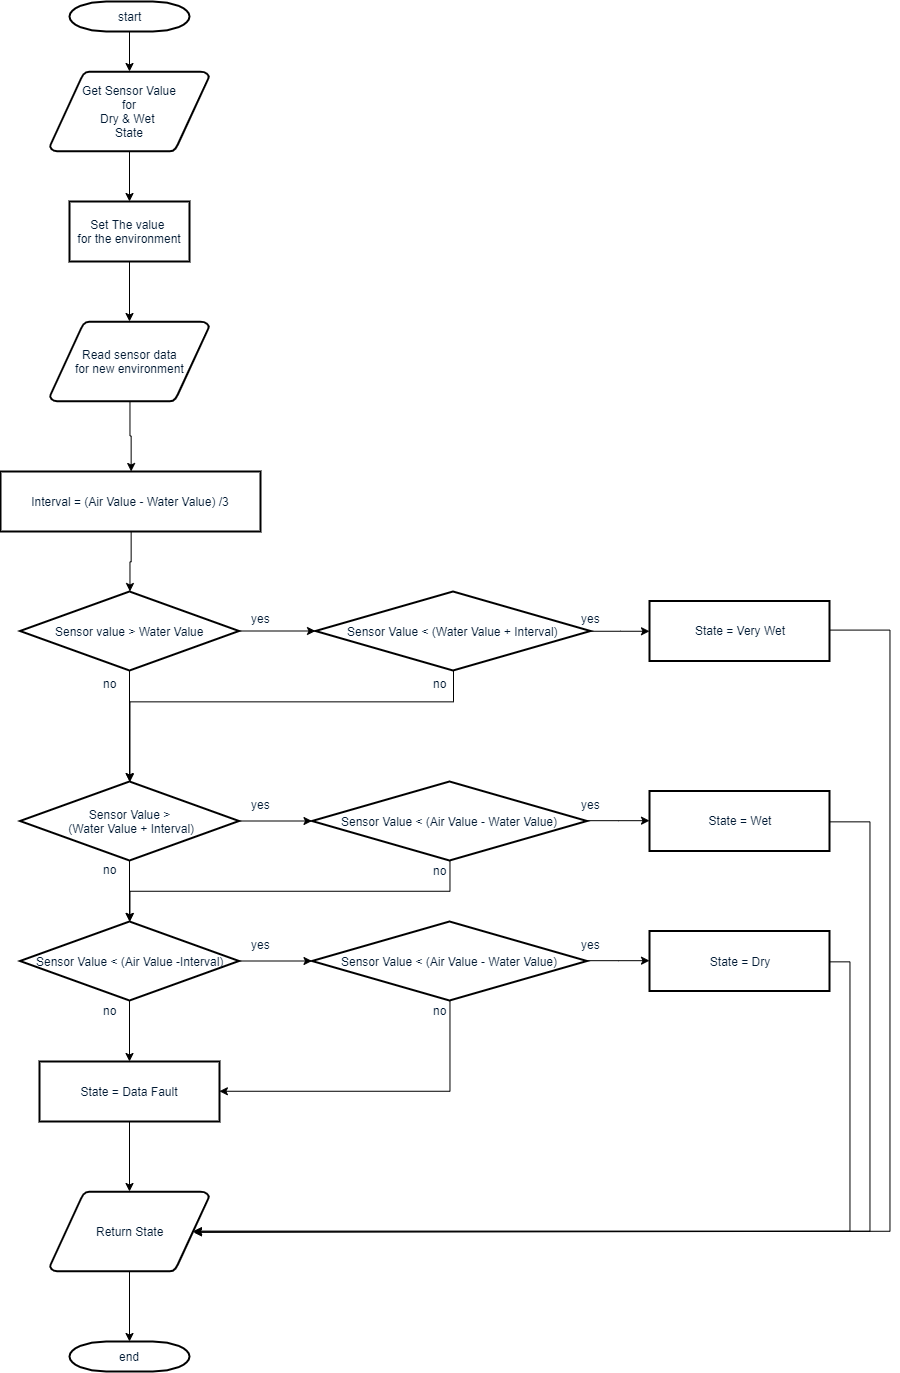

The diagram above was exported from draw.io. Its source (the exported page's mxGraphModel, read from the mxfile embedded in the PNG):
<mxGraphModel dx="1656" dy="822" grid="1" gridSize="10" guides="1" tooltips="1" connect="1" arrows="1" fold="1" page="1" pageScale="1" pageWidth="1169" pageHeight="827" background="#ffffff" math="0" shadow="0">
  <root>
    <mxCell id="0" />
    <mxCell id="1" parent="0" />
    <mxCell id="wmQC8lbJftGvISAW7y9z-87" value="" style="edgeStyle=orthogonalEdgeStyle;rounded=0;orthogonalLoop=1;jettySize=auto;html=1;" edge="1" parent="1" source="2" target="3">
      <mxGeometry relative="1" as="geometry" />
    </mxCell>
    <mxCell id="2" value="start" style="shape=mxgraph.flowchart.terminator;fillColor=#FFFFFF;strokeColor=#000000;strokeWidth=2;gradientColor=none;gradientDirection=north;fontColor=#001933;fontStyle=0;html=1;" parent="1" vertex="1">
      <mxGeometry x="260" y="60" width="120" height="30" as="geometry" />
    </mxCell>
    <mxCell id="wmQC8lbJftGvISAW7y9z-88" value="" style="edgeStyle=orthogonalEdgeStyle;rounded=0;orthogonalLoop=1;jettySize=auto;html=1;" edge="1" parent="1" source="3" target="wmQC8lbJftGvISAW7y9z-56">
      <mxGeometry relative="1" as="geometry" />
    </mxCell>
    <mxCell id="3" value="Get Sensor Value&lt;br&gt;for&lt;br&gt;Dry &amp;amp; Wet&amp;nbsp;&lt;br&gt;State" style="shape=mxgraph.flowchart.data;fillColor=#FFFFFF;strokeColor=#000000;strokeWidth=2;gradientColor=none;gradientDirection=north;fontColor=#001933;fontStyle=0;html=1;" parent="1" vertex="1">
      <mxGeometry x="240.5" y="130" width="159" height="80" as="geometry" />
    </mxCell>
    <mxCell id="wmQC8lbJftGvISAW7y9z-90" value="" style="edgeStyle=orthogonalEdgeStyle;rounded=0;orthogonalLoop=1;jettySize=auto;html=1;" edge="1" parent="1" source="4" target="wmQC8lbJftGvISAW7y9z-57">
      <mxGeometry relative="1" as="geometry" />
    </mxCell>
    <mxCell id="4" value="Read sensor data&lt;br&gt;for new environment" style="shape=mxgraph.flowchart.data;fillColor=#FFFFFF;strokeColor=#000000;strokeWidth=2;gradientColor=none;gradientDirection=north;fontColor=#001933;fontStyle=0;html=1;" parent="1" vertex="1">
      <mxGeometry x="240.5" y="380" width="159" height="80" as="geometry" />
    </mxCell>
    <mxCell id="11" value="yes" style="text;fontColor=#001933;fontStyle=0;html=1;strokeColor=none;gradientColor=none;fillColor=none;strokeWidth=2;" parent="1" vertex="1">
      <mxGeometry x="440" y="663.5" width="40" height="26" as="geometry" />
    </mxCell>
    <mxCell id="14" value="no" style="text;fontColor=#001933;fontStyle=0;html=1;strokeColor=none;gradientColor=none;fillColor=none;strokeWidth=2;align=center;" parent="1" vertex="1">
      <mxGeometry x="280" y="729" width="40" height="26" as="geometry" />
    </mxCell>
    <mxCell id="wmQC8lbJftGvISAW7y9z-60" value="" style="edgeStyle=orthogonalEdgeStyle;rounded=0;orthogonalLoop=1;jettySize=auto;html=1;" edge="1" parent="1" source="24" target="wmQC8lbJftGvISAW7y9z-59">
      <mxGeometry relative="1" as="geometry" />
    </mxCell>
    <mxCell id="wmQC8lbJftGvISAW7y9z-65" value="" style="edgeStyle=orthogonalEdgeStyle;rounded=0;orthogonalLoop=1;jettySize=auto;html=1;" edge="1" parent="1" source="24" target="wmQC8lbJftGvISAW7y9z-61">
      <mxGeometry relative="1" as="geometry" />
    </mxCell>
    <mxCell id="24" value="Sensor value &amp;gt; Water Value" style="shape=mxgraph.flowchart.decision;fillColor=#FFFFFF;strokeColor=#000000;strokeWidth=2;gradientColor=none;gradientDirection=north;fontColor=#001933;fontStyle=0;html=1;" parent="1" vertex="1">
      <mxGeometry x="210.5" y="650" width="219" height="79" as="geometry" />
    </mxCell>
    <mxCell id="40" value="end" style="shape=mxgraph.flowchart.terminator;fillColor=#FFFFFF;strokeColor=#000000;strokeWidth=2;gradientColor=none;gradientDirection=north;fontColor=#001933;fontStyle=0;html=1;" parent="1" vertex="1">
      <mxGeometry x="260" y="1400" width="120" height="30" as="geometry" />
    </mxCell>
    <mxCell id="wmQC8lbJftGvISAW7y9z-89" value="" style="edgeStyle=orthogonalEdgeStyle;rounded=0;orthogonalLoop=1;jettySize=auto;html=1;" edge="1" parent="1" source="wmQC8lbJftGvISAW7y9z-56" target="4">
      <mxGeometry relative="1" as="geometry" />
    </mxCell>
    <mxCell id="wmQC8lbJftGvISAW7y9z-56" value="&lt;span style=&quot;color: rgb(0 , 25 , 51)&quot;&gt;Set The value&amp;nbsp;&lt;/span&gt;&lt;br style=&quot;color: rgb(0 , 25 , 51)&quot;&gt;&lt;span style=&quot;color: rgb(0 , 25 , 51)&quot;&gt;for the environment&lt;/span&gt;" style="rounded=0;whiteSpace=wrap;html=1;strokeWidth=2;" vertex="1" parent="1">
      <mxGeometry x="260" y="260" width="120" height="60" as="geometry" />
    </mxCell>
    <mxCell id="wmQC8lbJftGvISAW7y9z-91" value="" style="edgeStyle=orthogonalEdgeStyle;rounded=0;orthogonalLoop=1;jettySize=auto;html=1;" edge="1" parent="1" source="wmQC8lbJftGvISAW7y9z-57" target="24">
      <mxGeometry relative="1" as="geometry" />
    </mxCell>
    <mxCell id="wmQC8lbJftGvISAW7y9z-57" value="&lt;font color=&quot;#001933&quot;&gt;Interval = (Air Value - Water Value) /3&lt;/font&gt;" style="rounded=0;whiteSpace=wrap;html=1;strokeWidth=2;" vertex="1" parent="1">
      <mxGeometry x="191" y="530" width="260" height="60" as="geometry" />
    </mxCell>
    <mxCell id="wmQC8lbJftGvISAW7y9z-67" style="edgeStyle=orthogonalEdgeStyle;rounded=0;orthogonalLoop=1;jettySize=auto;html=1;entryX=0.5;entryY=0;entryDx=0;entryDy=0;entryPerimeter=0;" edge="1" parent="1" source="wmQC8lbJftGvISAW7y9z-59" target="wmQC8lbJftGvISAW7y9z-61">
      <mxGeometry relative="1" as="geometry">
        <Array as="points">
          <mxPoint x="644" y="760" />
          <mxPoint x="320" y="760" />
        </Array>
      </mxGeometry>
    </mxCell>
    <mxCell id="wmQC8lbJftGvISAW7y9z-75" value="" style="edgeStyle=orthogonalEdgeStyle;rounded=0;orthogonalLoop=1;jettySize=auto;html=1;" edge="1" parent="1" source="wmQC8lbJftGvISAW7y9z-59" target="wmQC8lbJftGvISAW7y9z-72">
      <mxGeometry relative="1" as="geometry" />
    </mxCell>
    <mxCell id="wmQC8lbJftGvISAW7y9z-59" value="Sensor Value &amp;lt; (Water Value + Interval)" style="shape=mxgraph.flowchart.decision;fillColor=#FFFFFF;strokeColor=#000000;strokeWidth=2;gradientColor=none;gradientDirection=north;fontColor=#001933;fontStyle=0;html=1;" vertex="1" parent="1">
      <mxGeometry x="506" y="650" width="275" height="79" as="geometry" />
    </mxCell>
    <mxCell id="wmQC8lbJftGvISAW7y9z-64" value="" style="edgeStyle=orthogonalEdgeStyle;rounded=0;orthogonalLoop=1;jettySize=auto;html=1;" edge="1" parent="1" source="wmQC8lbJftGvISAW7y9z-61" target="wmQC8lbJftGvISAW7y9z-63">
      <mxGeometry relative="1" as="geometry" />
    </mxCell>
    <mxCell id="wmQC8lbJftGvISAW7y9z-70" value="" style="edgeStyle=orthogonalEdgeStyle;rounded=0;orthogonalLoop=1;jettySize=auto;html=1;" edge="1" parent="1" source="wmQC8lbJftGvISAW7y9z-61" target="wmQC8lbJftGvISAW7y9z-68">
      <mxGeometry relative="1" as="geometry" />
    </mxCell>
    <mxCell id="wmQC8lbJftGvISAW7y9z-61" value="Sensor Value &amp;gt;&lt;br&gt;&amp;nbsp;(Water Value + Interval)" style="shape=mxgraph.flowchart.decision;fillColor=#FFFFFF;strokeColor=#000000;strokeWidth=2;gradientColor=none;gradientDirection=north;fontColor=#001933;fontStyle=0;html=1;" vertex="1" parent="1">
      <mxGeometry x="210.5" y="840" width="219" height="79" as="geometry" />
    </mxCell>
    <mxCell id="wmQC8lbJftGvISAW7y9z-71" style="edgeStyle=orthogonalEdgeStyle;rounded=0;orthogonalLoop=1;jettySize=auto;html=1;" edge="1" parent="1" source="wmQC8lbJftGvISAW7y9z-63" target="wmQC8lbJftGvISAW7y9z-68">
      <mxGeometry relative="1" as="geometry">
        <Array as="points">
          <mxPoint x="640" y="950" />
          <mxPoint x="320" y="950" />
        </Array>
      </mxGeometry>
    </mxCell>
    <mxCell id="wmQC8lbJftGvISAW7y9z-76" value="" style="edgeStyle=orthogonalEdgeStyle;rounded=0;orthogonalLoop=1;jettySize=auto;html=1;" edge="1" parent="1" source="wmQC8lbJftGvISAW7y9z-63" target="wmQC8lbJftGvISAW7y9z-73">
      <mxGeometry relative="1" as="geometry" />
    </mxCell>
    <mxCell id="wmQC8lbJftGvISAW7y9z-63" value="Sensor Value &amp;lt; (Air Value - Water Value)" style="shape=mxgraph.flowchart.decision;fillColor=#FFFFFF;strokeColor=#000000;strokeWidth=2;gradientColor=none;gradientDirection=north;fontColor=#001933;fontStyle=0;html=1;" vertex="1" parent="1">
      <mxGeometry x="502.5" y="840" width="275" height="79" as="geometry" />
    </mxCell>
    <mxCell id="wmQC8lbJftGvISAW7y9z-78" value="" style="edgeStyle=orthogonalEdgeStyle;rounded=0;orthogonalLoop=1;jettySize=auto;html=1;" edge="1" parent="1" source="wmQC8lbJftGvISAW7y9z-68" target="wmQC8lbJftGvISAW7y9z-69">
      <mxGeometry relative="1" as="geometry" />
    </mxCell>
    <mxCell id="wmQC8lbJftGvISAW7y9z-81" value="" style="edgeStyle=orthogonalEdgeStyle;rounded=0;orthogonalLoop=1;jettySize=auto;html=1;" edge="1" parent="1" source="wmQC8lbJftGvISAW7y9z-68" target="wmQC8lbJftGvISAW7y9z-79">
      <mxGeometry relative="1" as="geometry" />
    </mxCell>
    <mxCell id="wmQC8lbJftGvISAW7y9z-68" value="Sensor Value &amp;lt; (Air Value -Interval)" style="shape=mxgraph.flowchart.decision;fillColor=#FFFFFF;strokeColor=#000000;strokeWidth=2;gradientColor=none;gradientDirection=north;fontColor=#001933;fontStyle=0;html=1;" vertex="1" parent="1">
      <mxGeometry x="210.5" y="980" width="219" height="79" as="geometry" />
    </mxCell>
    <mxCell id="wmQC8lbJftGvISAW7y9z-77" value="" style="edgeStyle=orthogonalEdgeStyle;rounded=0;orthogonalLoop=1;jettySize=auto;html=1;" edge="1" parent="1" source="wmQC8lbJftGvISAW7y9z-69" target="wmQC8lbJftGvISAW7y9z-74">
      <mxGeometry relative="1" as="geometry" />
    </mxCell>
    <mxCell id="wmQC8lbJftGvISAW7y9z-102" style="edgeStyle=orthogonalEdgeStyle;rounded=0;orthogonalLoop=1;jettySize=auto;html=1;entryX=1;entryY=0.5;entryDx=0;entryDy=0;" edge="1" parent="1" source="wmQC8lbJftGvISAW7y9z-69" target="wmQC8lbJftGvISAW7y9z-79">
      <mxGeometry relative="1" as="geometry">
        <Array as="points">
          <mxPoint x="640" y="1150" />
        </Array>
      </mxGeometry>
    </mxCell>
    <mxCell id="wmQC8lbJftGvISAW7y9z-69" value="Sensor Value &amp;lt; (Air Value - Water Value)" style="shape=mxgraph.flowchart.decision;fillColor=#FFFFFF;strokeColor=#000000;strokeWidth=2;gradientColor=none;gradientDirection=north;fontColor=#001933;fontStyle=0;html=1;" vertex="1" parent="1">
      <mxGeometry x="502.5" y="980" width="275" height="79" as="geometry" />
    </mxCell>
    <mxCell id="wmQC8lbJftGvISAW7y9z-86" style="edgeStyle=orthogonalEdgeStyle;rounded=0;orthogonalLoop=1;jettySize=auto;html=1;entryX=0.9;entryY=0.513;entryDx=0;entryDy=0;entryPerimeter=0;" edge="1" parent="1" source="wmQC8lbJftGvISAW7y9z-72" target="wmQC8lbJftGvISAW7y9z-80">
      <mxGeometry relative="1" as="geometry">
        <Array as="points">
          <mxPoint x="1080" y="689" />
          <mxPoint x="1080" y="1290" />
          <mxPoint x="384" y="1290" />
        </Array>
      </mxGeometry>
    </mxCell>
    <mxCell id="wmQC8lbJftGvISAW7y9z-72" value="&lt;font color=&quot;#001933&quot;&gt;State = Very Wet&lt;/font&gt;" style="rounded=0;whiteSpace=wrap;html=1;strokeWidth=2;" vertex="1" parent="1">
      <mxGeometry x="840" y="659.5" width="180" height="60" as="geometry" />
    </mxCell>
    <mxCell id="wmQC8lbJftGvISAW7y9z-85" style="edgeStyle=orthogonalEdgeStyle;rounded=0;orthogonalLoop=1;jettySize=auto;html=1;entryX=0.905;entryY=0.5;entryDx=0;entryDy=0;entryPerimeter=0;" edge="1" parent="1" source="wmQC8lbJftGvISAW7y9z-73" target="wmQC8lbJftGvISAW7y9z-80">
      <mxGeometry relative="1" as="geometry">
        <mxPoint x="380" y="1290" as="targetPoint" />
        <Array as="points">
          <mxPoint x="1060" y="880" />
          <mxPoint x="1060" y="1290" />
        </Array>
      </mxGeometry>
    </mxCell>
    <mxCell id="wmQC8lbJftGvISAW7y9z-73" value="&lt;font color=&quot;#001933&quot;&gt;State = Wet&lt;/font&gt;" style="rounded=0;whiteSpace=wrap;html=1;strokeWidth=2;" vertex="1" parent="1">
      <mxGeometry x="840" y="849.5" width="180" height="60" as="geometry" />
    </mxCell>
    <mxCell id="wmQC8lbJftGvISAW7y9z-84" style="edgeStyle=orthogonalEdgeStyle;rounded=0;orthogonalLoop=1;jettySize=auto;html=1;entryX=0.905;entryY=0.5;entryDx=0;entryDy=0;entryPerimeter=0;" edge="1" parent="1" source="wmQC8lbJftGvISAW7y9z-74" target="wmQC8lbJftGvISAW7y9z-80">
      <mxGeometry relative="1" as="geometry">
        <Array as="points">
          <mxPoint x="1040" y="1020" />
          <mxPoint x="1040" y="1290" />
        </Array>
      </mxGeometry>
    </mxCell>
    <mxCell id="wmQC8lbJftGvISAW7y9z-74" value="&lt;font color=&quot;#001933&quot;&gt;State = Dry&lt;/font&gt;" style="rounded=0;whiteSpace=wrap;html=1;strokeWidth=2;" vertex="1" parent="1">
      <mxGeometry x="840" y="989.5" width="180" height="60" as="geometry" />
    </mxCell>
    <mxCell id="wmQC8lbJftGvISAW7y9z-82" value="" style="edgeStyle=orthogonalEdgeStyle;rounded=0;orthogonalLoop=1;jettySize=auto;html=1;" edge="1" parent="1" source="wmQC8lbJftGvISAW7y9z-79" target="wmQC8lbJftGvISAW7y9z-80">
      <mxGeometry relative="1" as="geometry" />
    </mxCell>
    <mxCell id="wmQC8lbJftGvISAW7y9z-79" value="&lt;font color=&quot;#001933&quot;&gt;State = Data Fault&lt;/font&gt;" style="rounded=0;whiteSpace=wrap;html=1;strokeWidth=2;" vertex="1" parent="1">
      <mxGeometry x="230" y="1120" width="180" height="60" as="geometry" />
    </mxCell>
    <mxCell id="wmQC8lbJftGvISAW7y9z-83" value="" style="edgeStyle=orthogonalEdgeStyle;rounded=0;orthogonalLoop=1;jettySize=auto;html=1;" edge="1" parent="1" source="wmQC8lbJftGvISAW7y9z-80" target="40">
      <mxGeometry relative="1" as="geometry" />
    </mxCell>
    <mxCell id="wmQC8lbJftGvISAW7y9z-80" value="Return State" style="shape=mxgraph.flowchart.data;fillColor=#FFFFFF;strokeColor=#000000;strokeWidth=2;gradientColor=none;gradientDirection=north;fontColor=#001933;fontStyle=0;html=1;" vertex="1" parent="1">
      <mxGeometry x="240.5" y="1250" width="159" height="80" as="geometry" />
    </mxCell>
    <mxCell id="wmQC8lbJftGvISAW7y9z-92" value="yes" style="text;fontColor=#001933;fontStyle=0;html=1;strokeColor=none;gradientColor=none;fillColor=none;strokeWidth=2;" vertex="1" parent="1">
      <mxGeometry x="440" y="849.5" width="40" height="26" as="geometry" />
    </mxCell>
    <mxCell id="wmQC8lbJftGvISAW7y9z-93" value="no" style="text;fontColor=#001933;fontStyle=0;html=1;strokeColor=none;gradientColor=none;fillColor=none;strokeWidth=2;align=center;" vertex="1" parent="1">
      <mxGeometry x="280" y="915" width="40" height="26" as="geometry" />
    </mxCell>
    <mxCell id="wmQC8lbJftGvISAW7y9z-94" value="yes" style="text;fontColor=#001933;fontStyle=0;html=1;strokeColor=none;gradientColor=none;fillColor=none;strokeWidth=2;" vertex="1" parent="1">
      <mxGeometry x="440" y="990" width="40" height="26" as="geometry" />
    </mxCell>
    <mxCell id="wmQC8lbJftGvISAW7y9z-95" value="no" style="text;fontColor=#001933;fontStyle=0;html=1;strokeColor=none;gradientColor=none;fillColor=none;strokeWidth=2;align=center;" vertex="1" parent="1">
      <mxGeometry x="280" y="1055.5" width="40" height="26" as="geometry" />
    </mxCell>
    <mxCell id="wmQC8lbJftGvISAW7y9z-96" value="yes" style="text;fontColor=#001933;fontStyle=0;html=1;strokeColor=none;gradientColor=none;fillColor=none;strokeWidth=2;" vertex="1" parent="1">
      <mxGeometry x="770" y="663.5" width="40" height="26" as="geometry" />
    </mxCell>
    <mxCell id="wmQC8lbJftGvISAW7y9z-97" value="no" style="text;fontColor=#001933;fontStyle=0;html=1;strokeColor=none;gradientColor=none;fillColor=none;strokeWidth=2;align=center;" vertex="1" parent="1">
      <mxGeometry x="610" y="729" width="40" height="26" as="geometry" />
    </mxCell>
    <mxCell id="wmQC8lbJftGvISAW7y9z-98" value="yes" style="text;fontColor=#001933;fontStyle=0;html=1;strokeColor=none;gradientColor=none;fillColor=none;strokeWidth=2;" vertex="1" parent="1">
      <mxGeometry x="770" y="850" width="40" height="26" as="geometry" />
    </mxCell>
    <mxCell id="wmQC8lbJftGvISAW7y9z-99" value="no" style="text;fontColor=#001933;fontStyle=0;html=1;strokeColor=none;gradientColor=none;fillColor=none;strokeWidth=2;align=center;" vertex="1" parent="1">
      <mxGeometry x="610" y="915.5" width="40" height="26" as="geometry" />
    </mxCell>
    <mxCell id="wmQC8lbJftGvISAW7y9z-100" value="yes" style="text;fontColor=#001933;fontStyle=0;html=1;strokeColor=none;gradientColor=none;fillColor=none;strokeWidth=2;" vertex="1" parent="1">
      <mxGeometry x="770" y="990" width="40" height="26" as="geometry" />
    </mxCell>
    <mxCell id="wmQC8lbJftGvISAW7y9z-101" value="no" style="text;fontColor=#001933;fontStyle=0;html=1;strokeColor=none;gradientColor=none;fillColor=none;strokeWidth=2;align=center;" vertex="1" parent="1">
      <mxGeometry x="610" y="1055.5" width="40" height="26" as="geometry" />
    </mxCell>
  </root>
</mxGraphModel>